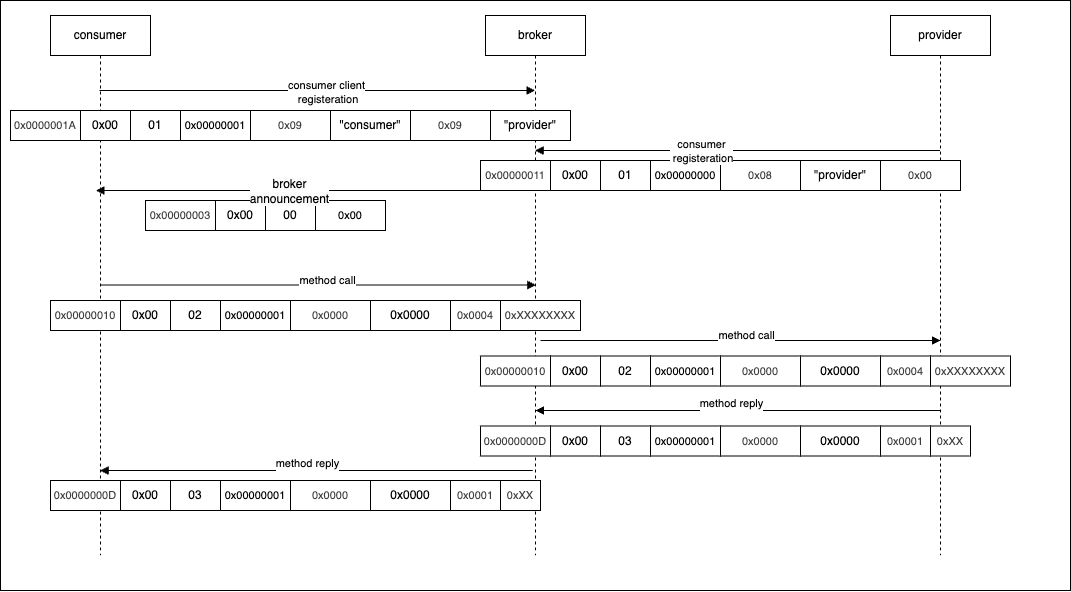

The diagram above was exported from draw.io. Its source (the exported page's mxGraphModel, read from the mxfile embedded in the PNG):
<mxGraphModel dx="1694" dy="415" grid="1" gridSize="10" guides="1" tooltips="1" connect="1" arrows="1" fold="1" page="1" pageScale="1" pageWidth="827" pageHeight="1169" math="0" shadow="0">
  <root>
    <mxCell id="0" />
    <mxCell id="1" parent="0" />
    <mxCell id="2" value="" style="rounded=0;whiteSpace=wrap;html=1;" parent="1" vertex="1">
      <mxGeometry x="-10" y="60" width="1070" height="590" as="geometry" />
    </mxCell>
    <mxCell id="92" value="0x00" style="rounded=0;whiteSpace=wrap;html=1;" vertex="1" parent="1">
      <mxGeometry x="205" y="260" width="50" height="30" as="geometry" />
    </mxCell>
    <mxCell id="3" value="broker" style="shape=umlLifeline;perimeter=lifelinePerimeter;whiteSpace=wrap;html=1;container=1;dropTarget=0;collapsible=0;recursiveResize=0;outlineConnect=0;portConstraint=eastwest;newEdgeStyle={&quot;curved&quot;:0,&quot;rounded&quot;:0};" parent="1" vertex="1">
      <mxGeometry x="475" y="75" width="100" height="540" as="geometry" />
    </mxCell>
    <mxCell id="4" value="consumer" style="shape=umlLifeline;perimeter=lifelinePerimeter;whiteSpace=wrap;html=1;container=1;dropTarget=0;collapsible=0;recursiveResize=0;outlineConnect=0;portConstraint=eastwest;newEdgeStyle={&quot;curved&quot;:0,&quot;rounded&quot;:0};" parent="1" vertex="1">
      <mxGeometry x="40" y="75" width="100" height="540" as="geometry" />
    </mxCell>
    <mxCell id="5" value="provider" style="shape=umlLifeline;perimeter=lifelinePerimeter;whiteSpace=wrap;html=1;container=1;dropTarget=0;collapsible=0;recursiveResize=0;outlineConnect=0;portConstraint=eastwest;newEdgeStyle={&quot;curved&quot;:0,&quot;rounded&quot;:0};" parent="1" vertex="1">
      <mxGeometry x="880" y="75" width="100" height="540" as="geometry" />
    </mxCell>
    <mxCell id="6" value="" style="html=1;verticalAlign=bottom;endArrow=block;curved=0;rounded=0;" parent="1" edge="1">
      <mxGeometry x="-1" y="-45" width="80" relative="1" as="geometry">
        <mxPoint x="89.07142857142844" y="150" as="sourcePoint" />
        <mxPoint x="524.5" y="150" as="targetPoint" />
        <mxPoint x="-40" y="-25" as="offset" />
      </mxGeometry>
    </mxCell>
    <mxCell id="7" value="consumer client&lt;div&gt;&amp;nbsp;registeration&lt;/div&gt;" style="edgeLabel;html=1;align=center;verticalAlign=middle;resizable=0;points=[];" parent="6" vertex="1" connectable="0">
      <mxGeometry x="0.1869" y="-2" relative="1" as="geometry">
        <mxPoint x="-32" as="offset" />
      </mxGeometry>
    </mxCell>
    <mxCell id="10" value="01" style="rounded=0;whiteSpace=wrap;html=1;" parent="1" vertex="1">
      <mxGeometry x="120" y="170" width="50" height="30" as="geometry" />
    </mxCell>
    <mxCell id="11" value="&lt;font style=&quot;font-size: 11px;&quot;&gt;0x00000001&lt;/font&gt;" style="rounded=0;whiteSpace=wrap;html=1;align=center;" parent="1" vertex="1">
      <mxGeometry x="170" y="170" width="70" height="30" as="geometry" />
    </mxCell>
    <mxCell id="12" value="&lt;span style=&quot;color: rgb(63, 63, 63); font-size: 11px;&quot;&gt;0x09&lt;/span&gt;" style="rounded=0;whiteSpace=wrap;html=1;" parent="1" vertex="1">
      <mxGeometry x="240" y="170" width="80" height="30" as="geometry" />
    </mxCell>
    <mxCell id="13" value="&quot;consumer&quot;" style="rounded=0;whiteSpace=wrap;html=1;" parent="1" vertex="1">
      <mxGeometry x="320" y="170" width="80" height="30" as="geometry" />
    </mxCell>
    <mxCell id="14" value="&lt;span style=&quot;color: rgb(63, 63, 63); font-size: 11px;&quot;&gt;0x09&lt;/span&gt;" style="rounded=0;whiteSpace=wrap;html=1;" parent="1" vertex="1">
      <mxGeometry x="400" y="170" width="80" height="30" as="geometry" />
    </mxCell>
    <mxCell id="15" value="&quot;provider&quot;" style="rounded=0;whiteSpace=wrap;html=1;" parent="1" vertex="1">
      <mxGeometry x="480" y="170" width="80" height="30" as="geometry" />
    </mxCell>
    <mxCell id="21" value="01" style="rounded=0;whiteSpace=wrap;html=1;" parent="1" vertex="1">
      <mxGeometry x="590" y="220" width="50" height="30" as="geometry" />
    </mxCell>
    <mxCell id="22" value="&lt;font style=&quot;font-size: 11px;&quot;&gt;0x00000000&lt;/font&gt;" style="rounded=0;whiteSpace=wrap;html=1;align=center;" parent="1" vertex="1">
      <mxGeometry x="640" y="220" width="70" height="30" as="geometry" />
    </mxCell>
    <mxCell id="23" value="&lt;span style=&quot;color: rgb(63, 63, 63); font-size: 11px;&quot;&gt;0x08&lt;/span&gt;" style="rounded=0;whiteSpace=wrap;html=1;" parent="1" vertex="1">
      <mxGeometry x="710" y="220" width="80" height="30" as="geometry" />
    </mxCell>
    <mxCell id="24" value="&quot;provider&quot;" style="rounded=0;whiteSpace=wrap;html=1;" parent="1" vertex="1">
      <mxGeometry x="790" y="220" width="80" height="30" as="geometry" />
    </mxCell>
    <mxCell id="25" value="&lt;span style=&quot;color: rgb(63, 63, 63); font-size: 11px;&quot;&gt;0x00&lt;/span&gt;" style="rounded=0;whiteSpace=wrap;html=1;" parent="1" vertex="1">
      <mxGeometry x="870" y="220" width="80" height="30" as="geometry" />
    </mxCell>
    <mxCell id="39" value="00" style="rounded=0;whiteSpace=wrap;html=1;" parent="1" vertex="1">
      <mxGeometry x="255" y="260" width="50" height="30" as="geometry" />
    </mxCell>
    <mxCell id="40" value="&lt;font style=&quot;font-size: 11px;&quot;&gt;0x00&lt;/font&gt;" style="rounded=0;whiteSpace=wrap;html=1;align=center;" parent="1" vertex="1">
      <mxGeometry x="305" y="260" width="70" height="30" as="geometry" />
    </mxCell>
    <mxCell id="18" value="" style="html=1;verticalAlign=bottom;endArrow=block;curved=0;rounded=0;" parent="1" source="5" target="3" edge="1">
      <mxGeometry x="-1" y="-45" width="80" relative="1" as="geometry">
        <mxPoint x="889.5" y="280" as="sourcePoint" />
        <mxPoint x="569.5" y="280" as="targetPoint" />
        <mxPoint x="-40" y="-25" as="offset" />
        <Array as="points">
          <mxPoint x="710" y="210" />
        </Array>
      </mxGeometry>
    </mxCell>
    <mxCell id="19" value="consumer&lt;div&gt;&amp;nbsp;registeration&lt;/div&gt;" style="edgeLabel;html=1;align=center;verticalAlign=middle;resizable=0;points=[];" parent="18" vertex="1" connectable="0">
      <mxGeometry x="0.1869" y="-2" relative="1" as="geometry">
        <mxPoint x="1" y="3" as="offset" />
      </mxGeometry>
    </mxCell>
    <mxCell id="16" value="" style="html=1;verticalAlign=bottom;endArrow=block;curved=0;rounded=0;exitX=0.143;exitY=1;exitDx=0;exitDy=0;exitPerimeter=0;" parent="1" edge="1">
      <mxGeometry x="-1" y="-45" width="80" relative="1" as="geometry">
        <mxPoint x="530.0099999999998" y="250" as="sourcePoint" />
        <mxPoint x="85.5" y="250" as="targetPoint" />
        <mxPoint x="-40" y="-25" as="offset" />
      </mxGeometry>
    </mxCell>
    <mxCell id="17" value="&lt;span style=&quot;color: rgb(0, 0, 0); font-size: 12px; text-wrap-mode: wrap; background-color: rgb(251, 251, 251);&quot;&gt;broker announcement&lt;/span&gt;" style="edgeLabel;html=1;align=center;verticalAlign=middle;resizable=0;points=[];" parent="16" vertex="1" connectable="0">
      <mxGeometry x="0.1869" y="-2" relative="1" as="geometry">
        <mxPoint x="12" y="3" as="offset" />
      </mxGeometry>
    </mxCell>
    <mxCell id="41" value="" style="html=1;verticalAlign=bottom;endArrow=block;curved=0;rounded=0;" edge="1" parent="1">
      <mxGeometry x="-1" y="-45" width="80" relative="1" as="geometry">
        <mxPoint x="90.00142857142845" y="344.5" as="sourcePoint" />
        <mxPoint x="525.43" y="344.5" as="targetPoint" />
        <mxPoint x="-40" y="-25" as="offset" />
      </mxGeometry>
    </mxCell>
    <mxCell id="42" value="method call&lt;div&gt;&lt;br&gt;&lt;/div&gt;" style="edgeLabel;html=1;align=center;verticalAlign=middle;resizable=0;points=[];" vertex="1" connectable="0" parent="41">
      <mxGeometry x="0.1869" y="-2" relative="1" as="geometry">
        <mxPoint x="-32" as="offset" />
      </mxGeometry>
    </mxCell>
    <mxCell id="43" value="&lt;span style=&quot;color: rgb(63, 63, 63); font-size: 11px;&quot;&gt;0x00000010&lt;/span&gt;" style="rounded=0;whiteSpace=wrap;html=1;" vertex="1" parent="1">
      <mxGeometry x="40" y="360" width="70" height="30" as="geometry" />
    </mxCell>
    <mxCell id="44" value="02" style="rounded=0;whiteSpace=wrap;html=1;" vertex="1" parent="1">
      <mxGeometry x="160" y="360" width="50" height="30" as="geometry" />
    </mxCell>
    <mxCell id="45" value="&lt;font style=&quot;font-size: 11px;&quot;&gt;0x00000001&lt;/font&gt;" style="rounded=0;whiteSpace=wrap;html=1;align=center;" vertex="1" parent="1">
      <mxGeometry x="210" y="360" width="70" height="30" as="geometry" />
    </mxCell>
    <mxCell id="46" value="&lt;span style=&quot;color: rgb(63, 63, 63); font-size: 11px;&quot;&gt;0x0000&lt;/span&gt;" style="rounded=0;whiteSpace=wrap;html=1;" vertex="1" parent="1">
      <mxGeometry x="280" y="360" width="80" height="30" as="geometry" />
    </mxCell>
    <mxCell id="47" value="0x0000" style="rounded=0;whiteSpace=wrap;html=1;" vertex="1" parent="1">
      <mxGeometry x="360" y="360" width="80" height="30" as="geometry" />
    </mxCell>
    <mxCell id="48" value="&lt;span style=&quot;color: rgb(63, 63, 63); font-size: 11px;&quot;&gt;0x0004&lt;/span&gt;" style="rounded=0;whiteSpace=wrap;html=1;" vertex="1" parent="1">
      <mxGeometry x="440" y="360" width="50" height="30" as="geometry" />
    </mxCell>
    <mxCell id="49" value="&lt;span style=&quot;color: rgb(63, 63, 63); font-size: 11px;&quot;&gt;0xXXXXXXXX&lt;/span&gt;" style="rounded=0;whiteSpace=wrap;html=1;" vertex="1" parent="1">
      <mxGeometry x="490" y="360" width="80" height="30" as="geometry" />
    </mxCell>
    <mxCell id="50" value="" style="html=1;verticalAlign=bottom;endArrow=block;curved=0;rounded=0;" edge="1" parent="1">
      <mxGeometry x="-1" y="-45" width="80" relative="1" as="geometry">
        <mxPoint x="530" y="400" as="sourcePoint" />
        <mxPoint x="930" y="400" as="targetPoint" />
        <mxPoint x="-40" y="-25" as="offset" />
      </mxGeometry>
    </mxCell>
    <mxCell id="51" value="method call&lt;div&gt;&lt;br&gt;&lt;/div&gt;" style="edgeLabel;html=1;align=center;verticalAlign=middle;resizable=0;points=[];" vertex="1" connectable="0" parent="50">
      <mxGeometry x="0.1869" y="-2" relative="1" as="geometry">
        <mxPoint x="-32" as="offset" />
      </mxGeometry>
    </mxCell>
    <mxCell id="52" value="&lt;span style=&quot;color: rgb(63, 63, 63); font-size: 11px;&quot;&gt;0x00000010&lt;/span&gt;" style="rounded=0;whiteSpace=wrap;html=1;" vertex="1" parent="1">
      <mxGeometry x="470" y="415.5" width="70" height="30" as="geometry" />
    </mxCell>
    <mxCell id="53" value="02" style="rounded=0;whiteSpace=wrap;html=1;" vertex="1" parent="1">
      <mxGeometry x="590" y="415.5" width="50" height="30" as="geometry" />
    </mxCell>
    <mxCell id="54" value="&lt;font style=&quot;font-size: 11px;&quot;&gt;0x00000001&lt;/font&gt;" style="rounded=0;whiteSpace=wrap;html=1;align=center;" vertex="1" parent="1">
      <mxGeometry x="640" y="415.5" width="70" height="30" as="geometry" />
    </mxCell>
    <mxCell id="55" value="&lt;span style=&quot;color: rgb(63, 63, 63); font-size: 11px;&quot;&gt;0x0000&lt;/span&gt;" style="rounded=0;whiteSpace=wrap;html=1;" vertex="1" parent="1">
      <mxGeometry x="710" y="415.5" width="80" height="30" as="geometry" />
    </mxCell>
    <mxCell id="56" value="0x0000" style="rounded=0;whiteSpace=wrap;html=1;" vertex="1" parent="1">
      <mxGeometry x="790" y="415.5" width="80" height="30" as="geometry" />
    </mxCell>
    <mxCell id="57" value="&lt;span style=&quot;color: rgb(63, 63, 63); font-size: 11px;&quot;&gt;0x0004&lt;/span&gt;" style="rounded=0;whiteSpace=wrap;html=1;" vertex="1" parent="1">
      <mxGeometry x="870" y="415.5" width="50" height="30" as="geometry" />
    </mxCell>
    <mxCell id="58" value="&lt;span style=&quot;color: rgb(63, 63, 63); font-size: 11px;&quot;&gt;0xXXXXXXXX&lt;/span&gt;" style="rounded=0;whiteSpace=wrap;html=1;" vertex="1" parent="1">
      <mxGeometry x="920" y="415.5" width="80" height="30" as="geometry" />
    </mxCell>
    <mxCell id="68" value="" style="html=1;verticalAlign=bottom;endArrow=block;curved=0;rounded=0;" edge="1" parent="1">
      <mxGeometry x="-1" y="-45" width="80" relative="1" as="geometry">
        <mxPoint x="929.5000000000005" y="470" as="sourcePoint" />
        <mxPoint x="524.9444444444443" y="470" as="targetPoint" />
        <mxPoint x="-40" y="-25" as="offset" />
      </mxGeometry>
    </mxCell>
    <mxCell id="69" value="method reply&lt;div&gt;&lt;br&gt;&lt;/div&gt;" style="edgeLabel;html=1;align=center;verticalAlign=middle;resizable=0;points=[];" vertex="1" connectable="0" parent="68">
      <mxGeometry x="0.1869" y="-2" relative="1" as="geometry">
        <mxPoint x="31" y="2" as="offset" />
      </mxGeometry>
    </mxCell>
    <mxCell id="70" value="&lt;span style=&quot;color: rgb(63, 63, 63); font-size: 11px;&quot;&gt;0x0000000D&lt;/span&gt;" style="rounded=0;whiteSpace=wrap;html=1;" vertex="1" parent="1">
      <mxGeometry x="470" y="485.5" width="70" height="30" as="geometry" />
    </mxCell>
    <mxCell id="71" value="03" style="rounded=0;whiteSpace=wrap;html=1;" vertex="1" parent="1">
      <mxGeometry x="590" y="485.5" width="50" height="30" as="geometry" />
    </mxCell>
    <mxCell id="72" value="&lt;font style=&quot;font-size: 11px;&quot;&gt;0x00000001&lt;/font&gt;" style="rounded=0;whiteSpace=wrap;html=1;align=center;" vertex="1" parent="1">
      <mxGeometry x="640" y="485.5" width="70" height="30" as="geometry" />
    </mxCell>
    <mxCell id="73" value="&lt;span style=&quot;color: rgb(63, 63, 63); font-size: 11px;&quot;&gt;0x0000&lt;/span&gt;" style="rounded=0;whiteSpace=wrap;html=1;" vertex="1" parent="1">
      <mxGeometry x="710" y="485.5" width="80" height="30" as="geometry" />
    </mxCell>
    <mxCell id="74" value="0x0000" style="rounded=0;whiteSpace=wrap;html=1;" vertex="1" parent="1">
      <mxGeometry x="790" y="485.5" width="80" height="30" as="geometry" />
    </mxCell>
    <mxCell id="75" value="&lt;span style=&quot;color: rgb(63, 63, 63); font-size: 11px;&quot;&gt;0x0001&lt;/span&gt;" style="rounded=0;whiteSpace=wrap;html=1;" vertex="1" parent="1">
      <mxGeometry x="870" y="485.5" width="50" height="30" as="geometry" />
    </mxCell>
    <mxCell id="76" value="&lt;span style=&quot;color: rgb(63, 63, 63); font-size: 11px;&quot;&gt;0xXX&lt;/span&gt;" style="rounded=0;whiteSpace=wrap;html=1;" vertex="1" parent="1">
      <mxGeometry x="920" y="485.5" width="40" height="30" as="geometry" />
    </mxCell>
    <mxCell id="77" value="" style="html=1;verticalAlign=bottom;endArrow=block;curved=0;rounded=0;" edge="1" parent="1" target="4">
      <mxGeometry x="-1" y="-45" width="80" relative="1" as="geometry">
        <mxPoint x="522.2800000000004" y="530" as="sourcePoint" />
        <mxPoint x="117.72444444444434" y="530" as="targetPoint" />
        <mxPoint x="-40" y="-25" as="offset" />
      </mxGeometry>
    </mxCell>
    <mxCell id="78" value="method reply&lt;div&gt;&lt;br&gt;&lt;/div&gt;" style="edgeLabel;html=1;align=center;verticalAlign=middle;resizable=0;points=[];" vertex="1" connectable="0" parent="77">
      <mxGeometry x="0.1869" y="-2" relative="1" as="geometry">
        <mxPoint x="31" y="2" as="offset" />
      </mxGeometry>
    </mxCell>
    <mxCell id="79" value="&lt;span style=&quot;color: rgb(63, 63, 63); font-size: 11px;&quot;&gt;0x0000000D&lt;/span&gt;" style="rounded=0;whiteSpace=wrap;html=1;" vertex="1" parent="1">
      <mxGeometry x="40" y="540" width="70" height="30" as="geometry" />
    </mxCell>
    <mxCell id="80" value="03" style="rounded=0;whiteSpace=wrap;html=1;" vertex="1" parent="1">
      <mxGeometry x="160" y="540" width="50" height="30" as="geometry" />
    </mxCell>
    <mxCell id="81" value="&lt;font style=&quot;font-size: 11px;&quot;&gt;0x00000001&lt;/font&gt;" style="rounded=0;whiteSpace=wrap;html=1;align=center;" vertex="1" parent="1">
      <mxGeometry x="210" y="540" width="70" height="30" as="geometry" />
    </mxCell>
    <mxCell id="82" value="&lt;span style=&quot;color: rgb(63, 63, 63); font-size: 11px;&quot;&gt;0x0000&lt;/span&gt;" style="rounded=0;whiteSpace=wrap;html=1;" vertex="1" parent="1">
      <mxGeometry x="280" y="540" width="80" height="30" as="geometry" />
    </mxCell>
    <mxCell id="83" value="0x0000" style="rounded=0;whiteSpace=wrap;html=1;" vertex="1" parent="1">
      <mxGeometry x="360" y="540" width="80" height="30" as="geometry" />
    </mxCell>
    <mxCell id="84" value="&lt;span style=&quot;color: rgb(63, 63, 63); font-size: 11px;&quot;&gt;0x0001&lt;/span&gt;" style="rounded=0;whiteSpace=wrap;html=1;" vertex="1" parent="1">
      <mxGeometry x="440" y="540" width="50" height="30" as="geometry" />
    </mxCell>
    <mxCell id="85" value="&lt;span style=&quot;color: rgb(63, 63, 63); font-size: 11px;&quot;&gt;0xXX&lt;/span&gt;" style="rounded=0;whiteSpace=wrap;html=1;" vertex="1" parent="1">
      <mxGeometry x="490" y="540" width="40" height="30" as="geometry" />
    </mxCell>
    <mxCell id="86" value="0x00" style="rounded=0;whiteSpace=wrap;html=1;" vertex="1" parent="1">
      <mxGeometry x="110" y="360" width="50" height="30" as="geometry" />
    </mxCell>
    <mxCell id="87" value="&lt;span style=&quot;color: rgb(63, 63, 63); font-size: 11px;&quot;&gt;0x0000001A&lt;/span&gt;" style="rounded=0;whiteSpace=wrap;html=1;" vertex="1" parent="1">
      <mxGeometry y="170" width="70" height="30" as="geometry" />
    </mxCell>
    <mxCell id="88" value="0x00" style="rounded=0;whiteSpace=wrap;html=1;" vertex="1" parent="1">
      <mxGeometry x="70" y="170" width="50" height="30" as="geometry" />
    </mxCell>
    <mxCell id="89" value="&lt;span style=&quot;color: rgb(63, 63, 63); font-size: 11px;&quot;&gt;0x00000011&lt;/span&gt;" style="rounded=0;whiteSpace=wrap;html=1;" vertex="1" parent="1">
      <mxGeometry x="470" y="220" width="70" height="30" as="geometry" />
    </mxCell>
    <mxCell id="90" value="0x00" style="rounded=0;whiteSpace=wrap;html=1;" vertex="1" parent="1">
      <mxGeometry x="540" y="220" width="50" height="30" as="geometry" />
    </mxCell>
    <mxCell id="91" value="&lt;span style=&quot;color: rgb(63, 63, 63); font-size: 11px;&quot;&gt;0x00000003&lt;/span&gt;" style="rounded=0;whiteSpace=wrap;html=1;" vertex="1" parent="1">
      <mxGeometry x="135" y="260" width="70" height="30" as="geometry" />
    </mxCell>
    <mxCell id="94" value="0x00" style="rounded=0;whiteSpace=wrap;html=1;" vertex="1" parent="1">
      <mxGeometry x="540" y="415.5" width="50" height="30" as="geometry" />
    </mxCell>
    <mxCell id="95" value="0x00" style="rounded=0;whiteSpace=wrap;html=1;" vertex="1" parent="1">
      <mxGeometry x="540" y="485.5" width="50" height="30" as="geometry" />
    </mxCell>
    <mxCell id="96" value="0x00" style="rounded=0;whiteSpace=wrap;html=1;" vertex="1" parent="1">
      <mxGeometry x="110" y="540" width="50" height="30" as="geometry" />
    </mxCell>
  </root>
</mxGraphModel>